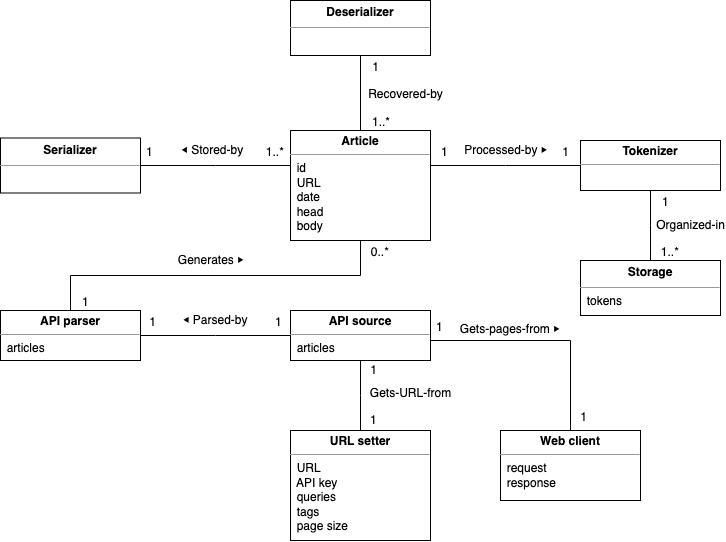

The diagram above was exported from draw.io. Its source (the exported page's mxGraphModel, read from the mxfile embedded in the PNG):
<mxGraphModel dx="855" dy="555" grid="1" gridSize="10" guides="1" tooltips="1" connect="1" arrows="1" fold="1" page="1" pageScale="1" pageWidth="1169" pageHeight="827" math="0" shadow="0">
  <root>
    <mxCell id="0" />
    <mxCell id="1" parent="0" />
    <mxCell id="TVb--6SkpUj4nBwkmtgs-1" value="&lt;p style=&quot;margin: 4px 0px 0px; text-align: center; line-height: 120%;&quot;&gt;&lt;b&gt;Article&lt;/b&gt;&lt;/p&gt;&lt;hr size=&quot;1&quot;&gt;&amp;nbsp; id&lt;br&gt;&amp;nbsp; URL&lt;br&gt;&amp;nbsp; date&lt;br&gt;&amp;nbsp; head&lt;br&gt;&amp;nbsp; body" style="verticalAlign=top;align=left;overflow=fill;fontSize=12;fontFamily=Helvetica;html=1;whiteSpace=wrap;" parent="1" vertex="1">
      <mxGeometry x="360" y="160" width="140" height="110" as="geometry" />
    </mxCell>
    <mxCell id="TVb--6SkpUj4nBwkmtgs-7" value="&lt;p style=&quot;margin: 4px 0px 0px; text-align: center; line-height: 120%;&quot;&gt;&lt;b&gt;API source&lt;/b&gt;&lt;/p&gt;&lt;hr size=&quot;1&quot;&gt;&amp;nbsp; articles" style="verticalAlign=top;align=left;overflow=fill;fontSize=12;fontFamily=Helvetica;html=1;whiteSpace=wrap;" parent="1" vertex="1">
      <mxGeometry x="360" y="340" width="140" height="50" as="geometry" />
    </mxCell>
    <mxCell id="TVb--6SkpUj4nBwkmtgs-8" value="&lt;p style=&quot;margin: 4px 0px 0px; text-align: center; line-height: 120%;&quot;&gt;&lt;b&gt;API parser&lt;/b&gt;&lt;/p&gt;&lt;hr size=&quot;1&quot;&gt;&amp;nbsp; articles" style="verticalAlign=top;align=left;overflow=fill;fontSize=12;fontFamily=Helvetica;html=1;whiteSpace=wrap;" parent="1" vertex="1">
      <mxGeometry x="70" y="340" width="140" height="50" as="geometry" />
    </mxCell>
    <mxCell id="TVb--6SkpUj4nBwkmtgs-9" value="" style="endArrow=none;shadow=0;strokeWidth=1;rounded=0;endFill=0;edgeStyle=elbowEdgeStyle;elbow=vertical;" parent="1" source="TVb--6SkpUj4nBwkmtgs-8" target="TVb--6SkpUj4nBwkmtgs-1" edge="1">
      <mxGeometry x="0.5" y="41" relative="1" as="geometry">
        <mxPoint x="555" y="390" as="sourcePoint" />
        <mxPoint x="555" y="270" as="targetPoint" />
        <mxPoint x="-40" y="32" as="offset" />
      </mxGeometry>
    </mxCell>
    <mxCell id="TVb--6SkpUj4nBwkmtgs-10" value="1" style="resizable=0;align=left;verticalAlign=bottom;labelBackgroundColor=none;fontSize=12;" parent="TVb--6SkpUj4nBwkmtgs-9" connectable="0" vertex="1">
      <mxGeometry x="-1" relative="1" as="geometry">
        <mxPoint x="10" as="offset" />
      </mxGeometry>
    </mxCell>
    <mxCell id="TVb--6SkpUj4nBwkmtgs-11" value="0..*" style="resizable=0;align=right;verticalAlign=bottom;labelBackgroundColor=none;fontSize=12;" parent="TVb--6SkpUj4nBwkmtgs-9" connectable="0" vertex="1">
      <mxGeometry x="1" relative="1" as="geometry">
        <mxPoint x="30" y="20" as="offset" />
      </mxGeometry>
    </mxCell>
    <mxCell id="TVb--6SkpUj4nBwkmtgs-12" value="Generates&amp;nbsp;⏵" style="text;html=1;resizable=0;points=[];;align=center;verticalAlign=middle;labelBackgroundColor=none;rounded=0;shadow=0;strokeWidth=1;fontSize=12;" parent="TVb--6SkpUj4nBwkmtgs-9" vertex="1" connectable="0">
      <mxGeometry x="0.5" y="49" relative="1" as="geometry">
        <mxPoint x="-95" y="34" as="offset" />
      </mxGeometry>
    </mxCell>
    <mxCell id="TVb--6SkpUj4nBwkmtgs-14" value="" style="endArrow=none;shadow=0;strokeWidth=1;rounded=0;endFill=0;edgeStyle=elbowEdgeStyle;elbow=vertical;" parent="1" source="TVb--6SkpUj4nBwkmtgs-7" target="TVb--6SkpUj4nBwkmtgs-8" edge="1">
      <mxGeometry x="0.5" y="41" relative="1" as="geometry">
        <mxPoint x="450" y="450" as="sourcePoint" />
        <mxPoint x="450" y="370" as="targetPoint" />
        <mxPoint x="-40" y="32" as="offset" />
      </mxGeometry>
    </mxCell>
    <mxCell id="TVb--6SkpUj4nBwkmtgs-15" value="1" style="resizable=0;align=left;verticalAlign=bottom;labelBackgroundColor=none;fontSize=12;" parent="TVb--6SkpUj4nBwkmtgs-14" connectable="0" vertex="1">
      <mxGeometry x="-1" relative="1" as="geometry">
        <mxPoint x="-17" y="-5" as="offset" />
      </mxGeometry>
    </mxCell>
    <mxCell id="TVb--6SkpUj4nBwkmtgs-16" value="1" style="resizable=0;align=right;verticalAlign=bottom;labelBackgroundColor=none;fontSize=12;" parent="TVb--6SkpUj4nBwkmtgs-14" connectable="0" vertex="1">
      <mxGeometry x="1" relative="1" as="geometry">
        <mxPoint x="17" y="-5" as="offset" />
      </mxGeometry>
    </mxCell>
    <mxCell id="TVb--6SkpUj4nBwkmtgs-17" value="⏴&amp;nbsp;Parsed-by" style="text;html=1;resizable=0;points=[];;align=center;verticalAlign=middle;labelBackgroundColor=none;rounded=0;shadow=0;strokeWidth=1;fontSize=12;" parent="TVb--6SkpUj4nBwkmtgs-14" vertex="1" connectable="0">
      <mxGeometry x="0.5" y="49" relative="1" as="geometry">
        <mxPoint x="37" y="-64" as="offset" />
      </mxGeometry>
    </mxCell>
    <mxCell id="TVb--6SkpUj4nBwkmtgs-18" value="&lt;p style=&quot;margin: 4px 0px 0px; text-align: center; line-height: 140%;&quot;&gt;&lt;b&gt;Serializer&lt;/b&gt;&lt;/p&gt;&lt;hr size=&quot;1&quot;&gt;&amp;nbsp;&amp;nbsp;" style="verticalAlign=top;align=left;overflow=fill;fontSize=12;fontFamily=Helvetica;html=1;whiteSpace=wrap;" parent="1" vertex="1">
      <mxGeometry x="70" y="167.5" width="140" height="55" as="geometry" />
    </mxCell>
    <mxCell id="TVb--6SkpUj4nBwkmtgs-19" value="" style="endArrow=none;shadow=0;strokeWidth=1;rounded=0;endFill=0;edgeStyle=elbowEdgeStyle;elbow=vertical;" parent="1" source="TVb--6SkpUj4nBwkmtgs-18" target="TVb--6SkpUj4nBwkmtgs-1" edge="1">
      <mxGeometry x="0.5" y="41" relative="1" as="geometry">
        <mxPoint x="160" y="270.17" as="sourcePoint" />
        <mxPoint x="320" y="270.17" as="targetPoint" />
        <mxPoint x="-40" y="32" as="offset" />
      </mxGeometry>
    </mxCell>
    <mxCell id="TVb--6SkpUj4nBwkmtgs-20" value="1" style="resizable=0;align=left;verticalAlign=bottom;labelBackgroundColor=none;fontSize=12;" parent="TVb--6SkpUj4nBwkmtgs-19" connectable="0" vertex="1">
      <mxGeometry x="-1" relative="1" as="geometry">
        <mxPoint x="4" y="-5" as="offset" />
      </mxGeometry>
    </mxCell>
    <mxCell id="TVb--6SkpUj4nBwkmtgs-21" value="1..*" style="resizable=0;align=right;verticalAlign=bottom;labelBackgroundColor=none;fontSize=12;" parent="TVb--6SkpUj4nBwkmtgs-19" connectable="0" vertex="1">
      <mxGeometry x="1" relative="1" as="geometry">
        <mxPoint x="-5" y="-5" as="offset" />
      </mxGeometry>
    </mxCell>
    <mxCell id="TVb--6SkpUj4nBwkmtgs-22" value="⏴ Stored-by" style="text;html=1;resizable=0;points=[];;align=center;verticalAlign=middle;labelBackgroundColor=none;rounded=0;shadow=0;strokeWidth=1;fontSize=12;" parent="TVb--6SkpUj4nBwkmtgs-19" vertex="1" connectable="0">
      <mxGeometry x="0.5" y="49" relative="1" as="geometry">
        <mxPoint x="-41" y="34" as="offset" />
      </mxGeometry>
    </mxCell>
    <mxCell id="TVb--6SkpUj4nBwkmtgs-23" value="&lt;p style=&quot;margin: 4px 0px 0px; text-align: center; line-height: 140%;&quot;&gt;&lt;b&gt;Deserializer&lt;/b&gt;&lt;/p&gt;&lt;hr size=&quot;1&quot;&gt;&amp;nbsp;&amp;nbsp;" style="verticalAlign=top;align=left;overflow=fill;fontSize=12;fontFamily=Helvetica;html=1;whiteSpace=wrap;" parent="1" vertex="1">
      <mxGeometry x="360" y="30" width="140" height="55" as="geometry" />
    </mxCell>
    <mxCell id="TVb--6SkpUj4nBwkmtgs-24" value="" style="endArrow=none;shadow=0;strokeWidth=1;rounded=0;endFill=0;edgeStyle=elbowEdgeStyle;elbow=vertical;" parent="1" source="TVb--6SkpUj4nBwkmtgs-1" target="TVb--6SkpUj4nBwkmtgs-23" edge="1">
      <mxGeometry x="0.5" y="41" relative="1" as="geometry">
        <mxPoint x="530" y="300" as="sourcePoint" />
        <mxPoint x="530" y="220" as="targetPoint" />
        <mxPoint x="-40" y="32" as="offset" />
      </mxGeometry>
    </mxCell>
    <mxCell id="TVb--6SkpUj4nBwkmtgs-25" value="1..*" style="resizable=0;align=left;verticalAlign=bottom;labelBackgroundColor=none;fontSize=12;" parent="TVb--6SkpUj4nBwkmtgs-24" connectable="0" vertex="1">
      <mxGeometry x="-1" relative="1" as="geometry">
        <mxPoint x="10" as="offset" />
      </mxGeometry>
    </mxCell>
    <mxCell id="TVb--6SkpUj4nBwkmtgs-26" value="1" style="resizable=0;align=right;verticalAlign=bottom;labelBackgroundColor=none;fontSize=12;" parent="TVb--6SkpUj4nBwkmtgs-24" connectable="0" vertex="1">
      <mxGeometry x="1" relative="1" as="geometry">
        <mxPoint x="20" y="20" as="offset" />
      </mxGeometry>
    </mxCell>
    <mxCell id="TVb--6SkpUj4nBwkmtgs-27" value="Recovered-by" style="text;html=1;resizable=0;points=[];;align=center;verticalAlign=middle;labelBackgroundColor=none;rounded=0;shadow=0;strokeWidth=1;fontSize=12;" parent="TVb--6SkpUj4nBwkmtgs-24" vertex="1" connectable="0">
      <mxGeometry x="0.5" y="49" relative="1" as="geometry">
        <mxPoint x="94" y="20" as="offset" />
      </mxGeometry>
    </mxCell>
    <mxCell id="_BF_lIdjMNWHtdHu7YYb-1" value="&lt;p style=&quot;margin: 4px 0px 0px; text-align: center; line-height: 120%;&quot;&gt;&lt;b&gt;Web client&lt;/b&gt;&lt;/p&gt;&lt;hr size=&quot;1&quot;&gt;&amp;nbsp; request&lt;br&gt;&amp;nbsp; response" style="verticalAlign=top;align=left;overflow=fill;fontSize=12;fontFamily=Helvetica;html=1;whiteSpace=wrap;" parent="1" vertex="1">
      <mxGeometry x="570" y="460" width="140" height="70" as="geometry" />
    </mxCell>
    <mxCell id="_BF_lIdjMNWHtdHu7YYb-2" value="" style="endArrow=none;shadow=0;strokeWidth=1;rounded=0;endFill=0;edgeStyle=elbowEdgeStyle;elbow=vertical;" parent="1" source="TVb--6SkpUj4nBwkmtgs-7" target="_BF_lIdjMNWHtdHu7YYb-1" edge="1">
      <mxGeometry x="0.5" y="41" relative="1" as="geometry">
        <mxPoint x="510" y="205" as="sourcePoint" />
        <mxPoint x="650" y="205" as="targetPoint" />
        <mxPoint x="-40" y="32" as="offset" />
        <Array as="points">
          <mxPoint x="640" y="370" />
          <mxPoint x="630" y="370" />
          <mxPoint x="650" y="370" />
          <mxPoint x="580" y="370" />
        </Array>
      </mxGeometry>
    </mxCell>
    <mxCell id="_BF_lIdjMNWHtdHu7YYb-3" value="1" style="resizable=0;align=left;verticalAlign=bottom;labelBackgroundColor=none;fontSize=12;" parent="_BF_lIdjMNWHtdHu7YYb-2" connectable="0" vertex="1">
      <mxGeometry x="-1" relative="1" as="geometry">
        <mxPoint x="4" y="-5" as="offset" />
      </mxGeometry>
    </mxCell>
    <mxCell id="_BF_lIdjMNWHtdHu7YYb-4" value="1" style="resizable=0;align=right;verticalAlign=bottom;labelBackgroundColor=none;fontSize=12;" parent="_BF_lIdjMNWHtdHu7YYb-2" connectable="0" vertex="1">
      <mxGeometry x="1" relative="1" as="geometry">
        <mxPoint x="18" y="-5" as="offset" />
      </mxGeometry>
    </mxCell>
    <mxCell id="_BF_lIdjMNWHtdHu7YYb-5" value="Gets-pages-from ⏵" style="text;html=1;resizable=0;points=[];;align=center;verticalAlign=middle;labelBackgroundColor=none;rounded=0;shadow=0;strokeWidth=1;fontSize=12;" parent="_BF_lIdjMNWHtdHu7YYb-2" vertex="1" connectable="0">
      <mxGeometry x="0.5" y="49" relative="1" as="geometry">
        <mxPoint x="-110" y="-44" as="offset" />
      </mxGeometry>
    </mxCell>
    <mxCell id="R9hbl4w4Qf_KBuC6zPYW-1" value="&lt;p style=&quot;margin: 4px 0px 0px; text-align: center; line-height: 120%;&quot;&gt;&lt;b&gt;URL setter&lt;/b&gt;&lt;/p&gt;&lt;hr size=&quot;1&quot;&gt;&amp;nbsp; URL&lt;br&gt;&amp;nbsp; API key&lt;br&gt;&amp;nbsp; queries&lt;br&gt;&amp;nbsp; tags&lt;br&gt;&amp;nbsp; page size&lt;span style=&quot;white-space: pre;&quot;&gt;&#09;&lt;/span&gt;" style="verticalAlign=top;align=left;overflow=fill;fontSize=12;fontFamily=Helvetica;html=1;whiteSpace=wrap;" parent="1" vertex="1">
      <mxGeometry x="360" y="460" width="140" height="110" as="geometry" />
    </mxCell>
    <mxCell id="R9hbl4w4Qf_KBuC6zPYW-2" value="" style="endArrow=none;shadow=0;strokeWidth=1;rounded=0;endFill=0;edgeStyle=elbowEdgeStyle;elbow=vertical;" parent="1" source="R9hbl4w4Qf_KBuC6zPYW-1" target="TVb--6SkpUj4nBwkmtgs-7" edge="1">
      <mxGeometry x="0.5" y="41" relative="1" as="geometry">
        <mxPoint x="540" y="630" as="sourcePoint" />
        <mxPoint x="540" y="550" as="targetPoint" />
        <mxPoint x="-40" y="32" as="offset" />
      </mxGeometry>
    </mxCell>
    <mxCell id="R9hbl4w4Qf_KBuC6zPYW-3" value="1" style="resizable=0;align=left;verticalAlign=bottom;labelBackgroundColor=none;fontSize=12;" parent="R9hbl4w4Qf_KBuC6zPYW-2" connectable="0" vertex="1">
      <mxGeometry x="-1" relative="1" as="geometry">
        <mxPoint x="8" y="-2" as="offset" />
      </mxGeometry>
    </mxCell>
    <mxCell id="R9hbl4w4Qf_KBuC6zPYW-4" value="1" style="resizable=0;align=right;verticalAlign=bottom;labelBackgroundColor=none;fontSize=12;" parent="R9hbl4w4Qf_KBuC6zPYW-2" connectable="0" vertex="1">
      <mxGeometry x="1" relative="1" as="geometry">
        <mxPoint x="18" y="18" as="offset" />
      </mxGeometry>
    </mxCell>
    <mxCell id="R9hbl4w4Qf_KBuC6zPYW-5" value="Gets-URL-from" style="text;html=1;resizable=0;points=[];;align=center;verticalAlign=middle;labelBackgroundColor=none;rounded=0;shadow=0;strokeWidth=1;fontSize=12;" parent="R9hbl4w4Qf_KBuC6zPYW-2" vertex="1" connectable="0">
      <mxGeometry x="0.5" y="49" relative="1" as="geometry">
        <mxPoint x="99" y="15" as="offset" />
      </mxGeometry>
    </mxCell>
    <mxCell id="n9R_a3ECF8lbJZXGguqK-1" value="&lt;p style=&quot;margin: 4px 0px 0px; text-align: center; line-height: 140%;&quot;&gt;&lt;b&gt;Storage&lt;/b&gt;&lt;/p&gt;&lt;hr size=&quot;1&quot;&gt;&amp;nbsp; tokens" style="verticalAlign=top;align=left;overflow=fill;fontSize=12;fontFamily=Helvetica;html=1;whiteSpace=wrap;" parent="1" vertex="1">
      <mxGeometry x="650" y="290" width="140" height="55" as="geometry" />
    </mxCell>
    <mxCell id="n9R_a3ECF8lbJZXGguqK-2" value="" style="endArrow=none;shadow=0;strokeWidth=1;rounded=0;endFill=0;edgeStyle=elbowEdgeStyle;elbow=vertical;" parent="1" source="n9R_a3ECF8lbJZXGguqK-6" target="n9R_a3ECF8lbJZXGguqK-1" edge="1">
      <mxGeometry x="0.5" y="41" relative="1" as="geometry">
        <mxPoint x="690" y="230" as="sourcePoint" />
        <mxPoint x="640" y="195" as="targetPoint" />
        <mxPoint x="-40" y="32" as="offset" />
      </mxGeometry>
    </mxCell>
    <mxCell id="n9R_a3ECF8lbJZXGguqK-3" value="1" style="resizable=0;align=left;verticalAlign=bottom;labelBackgroundColor=none;fontSize=12;" parent="n9R_a3ECF8lbJZXGguqK-2" connectable="0" vertex="1">
      <mxGeometry x="-1" relative="1" as="geometry">
        <mxPoint x="10" y="20" as="offset" />
      </mxGeometry>
    </mxCell>
    <mxCell id="n9R_a3ECF8lbJZXGguqK-4" value="1..*" style="resizable=0;align=right;verticalAlign=bottom;labelBackgroundColor=none;fontSize=12;" parent="n9R_a3ECF8lbJZXGguqK-2" connectable="0" vertex="1">
      <mxGeometry x="1" relative="1" as="geometry">
        <mxPoint x="30" as="offset" />
      </mxGeometry>
    </mxCell>
    <mxCell id="n9R_a3ECF8lbJZXGguqK-5" value="Organized-in" style="text;html=1;resizable=0;points=[];;align=center;verticalAlign=middle;labelBackgroundColor=none;rounded=0;shadow=0;strokeWidth=1;fontSize=12;" parent="n9R_a3ECF8lbJZXGguqK-2" vertex="1" connectable="0">
      <mxGeometry x="0.5" y="49" relative="1" as="geometry">
        <mxPoint x="-9" y="-18" as="offset" />
      </mxGeometry>
    </mxCell>
    <mxCell id="n9R_a3ECF8lbJZXGguqK-6" value="&lt;p style=&quot;margin: 4px 0px 0px; text-align: center; line-height: 120%;&quot;&gt;&lt;b&gt;Tokenizer&lt;/b&gt;&lt;/p&gt;&lt;hr size=&quot;1&quot;&gt;&amp;nbsp;&amp;nbsp;" style="verticalAlign=top;align=left;overflow=fill;fontSize=12;fontFamily=Helvetica;html=1;whiteSpace=wrap;" parent="1" vertex="1">
      <mxGeometry x="650" y="170" width="140" height="50" as="geometry" />
    </mxCell>
    <mxCell id="n9R_a3ECF8lbJZXGguqK-7" value="" style="endArrow=none;shadow=0;strokeWidth=1;rounded=0;endFill=0;edgeStyle=elbowEdgeStyle;elbow=vertical;" parent="1" source="TVb--6SkpUj4nBwkmtgs-1" target="n9R_a3ECF8lbJZXGguqK-6" edge="1">
      <mxGeometry x="0.5" y="41" relative="1" as="geometry">
        <mxPoint x="500" y="195" as="sourcePoint" />
        <mxPoint x="450" y="240" as="targetPoint" />
        <mxPoint x="-40" y="32" as="offset" />
      </mxGeometry>
    </mxCell>
    <mxCell id="n9R_a3ECF8lbJZXGguqK-8" value="1" style="resizable=0;align=left;verticalAlign=bottom;labelBackgroundColor=none;fontSize=12;" parent="n9R_a3ECF8lbJZXGguqK-7" connectable="0" vertex="1">
      <mxGeometry x="-1" relative="1" as="geometry">
        <mxPoint x="9" y="-5" as="offset" />
      </mxGeometry>
    </mxCell>
    <mxCell id="n9R_a3ECF8lbJZXGguqK-9" value="1" style="resizable=0;align=right;verticalAlign=bottom;labelBackgroundColor=none;fontSize=12;" parent="n9R_a3ECF8lbJZXGguqK-7" connectable="0" vertex="1">
      <mxGeometry x="1" relative="1" as="geometry">
        <mxPoint x="-10" y="-5" as="offset" />
      </mxGeometry>
    </mxCell>
    <mxCell id="n9R_a3ECF8lbJZXGguqK-10" value="Processed-by&amp;nbsp;⏵" style="text;html=1;resizable=0;points=[];;align=center;verticalAlign=middle;labelBackgroundColor=none;rounded=0;shadow=0;strokeWidth=1;fontSize=12;" parent="n9R_a3ECF8lbJZXGguqK-7" vertex="1" connectable="0">
      <mxGeometry x="0.5" y="49" relative="1" as="geometry">
        <mxPoint x="-38" y="34" as="offset" />
      </mxGeometry>
    </mxCell>
  </root>
</mxGraphModel>